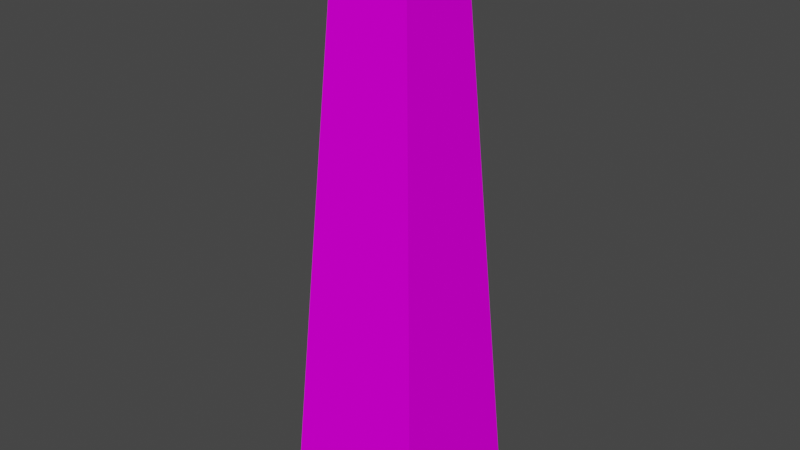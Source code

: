# Source: small_to_stick.blend  (saved by Blender 2.81.16; exported with 4.5.12 LTS)
import bpy
from mathutils import Matrix  # noqa: F401  (used for matrix-valued properties, if any)

bpy.ops.wm.read_factory_settings(use_empty=True)
scene = bpy.context.scene
scene.name = 'Scene'

# ---- collections
col_collection = bpy.data.collections.new('Collection'); scene.collection.children.link(col_collection)

# ---- images (referenced by path relative to the original .blend; pixels are not part of the script)
import os
ASSET_DIR = os.environ.get("B2B_ASSET_DIR", "")  # directory of the original .blend (textures are referenced by path, not embedded)
HERE = os.path.dirname(os.path.abspath(__file__))  # packed textures are extracted next to this script under _unpacked/

def load_image(name, relpath, width, height, colorspace="sRGB"):
    """Load a texture the original file referenced (path relative to the .blend, or extracted next to this script)."""
    p = next((c for c in (os.path.join(HERE, relpath), os.path.join(ASSET_DIR, relpath)) if relpath and os.path.exists(c)), "")
    if p:
        img = bpy.data.images.load(p, check_existing=True)
        img.name = name
    else:  # same state as the original file: an image datablock whose file is absent (Cycles renders it pink)
        img = bpy.data.images.new(name, width, height)
        img.source = "FILE"
        img.filepath = "//" + (relpath or name)
    img.colorspace_settings.name = colorspace
    return img
img_default_tree_png = load_image('default_tree.png', 'default_tree.png', 1024, 1024, 'sRGB')

# ---- materials (node trees are filled in below, after node groups)
mat_material = bpy.data.materials.new('Material')
mat_material.use_transparent_shadow = False

# ---- material node trees
mat_material.use_nodes = True; mat_material.node_tree.nodes.clear()
_N = mat_material.node_tree.nodes; _L = mat_material.node_tree.links
n0 = _N.new('ShaderNodeOutputMaterial'); n0.name = 'Material Output'; n0.location = (300, 300)
n1 = _N.new('ShaderNodeBsdfPrincipled'); n1.name = 'Principled BSDF'; n1.location = (10, 300)
n1.distribution = 'GGX'
n1.subsurface_method = 'BURLEY'
n1.inputs[3].default_value = 1.45
n1.inputs[13].default_value = 0.0
n1.inputs[27].default_value = (0.0, 0.0, 0.0, 1.0)
n1.inputs[28].default_value = 1.0
n2 = _N.new('ShaderNodeTexImage'); n2.name = 'Image Texture'; n2.location = (-280, 280)
n2.image = img_default_tree_png
n2.interpolation = 'Closest'
_L.new(n1.outputs[0], n0.inputs[0])
_L.new(n2.outputs[0], n1.inputs[0])
n0.is_active_output = True

# ---- world
world_world = bpy.data.worlds.new('World'); scene.world = world_world
world_world.use_nodes = True; world_world.node_tree.nodes.clear()
_N = world_world.node_tree.nodes; _L = world_world.node_tree.links
n0 = _N.new('ShaderNodeOutputWorld'); n0.name = 'World Output'; n0.location = (300, 300)
n1 = _N.new('ShaderNodeBackground'); n1.name = 'Background'; n1.location = (10, 300)
n1.inputs[0].default_value = (0.05088, 0.05088, 0.05088, 1.0)
_L.new(n1.outputs[0], n0.inputs[0])
n0.is_active_output = True
world_world.color = (0.05088, 0.05088, 0.05088)
world_world.use_sun_shadow = False
world_world.sun_shadow_jitter_overblur = 0.0

# ---- meshes
me_plane = bpy.data.meshes.new('Plane')
me_plane.from_pydata([(-0.0625, -0.0625, 0.125), (0.0625, -0.0625, 0.125), (-0.0625, 0.0625, 0.125), (0.0625, 0.0625, 0.125), (-0.125, -0.125, -0.875), (0.125, -0.125, -0.875), (-0.125, 0.125, -0.875), (0.125, 0.125, -0.875)], [], [(0, 4, 5, 1), (3, 7, 6, 2), (2, 6, 4, 0), (1, 5, 7, 3), (0, 1, 3, 2)])
_uv = me_plane.uv_layers.new(name='UVMap')
_uv.uv.foreach_set('vector', [0.4375, 0.5625, 0.375, -0.375, 0.625, -0.375, 0.5625, 0.5625, 0.4375, 0.5625, 0.375, -0.375, 0.625, -0.375, 0.5625, 0.5625, 0.4375, 0.5625, 0.375, -0.375, 0.625, -0.375, 0.5625, 0.5625, 0.4375, 0.5625, 0.375, -0.375, 0.625, -0.375, 0.5625, 0.5625, 0.5624, 0.4376, 0.5624, 0.5624, 0.4376, 0.5624, 0.4376, 0.4376])
me_plane.materials.append(mat_material)
me_plane.materials.append(None)
me_plane.use_remesh_fix_poles = True
me_plane.use_remesh_preserve_attributes = False
me_plane.use_mirror_vertex_groups = False
me_plane.update()

# ---- objects
ob_plane = bpy.data.objects.new('Plane', me_plane)

# ---- transforms, parenting, visibility, modifiers, constraints
ob_plane.location = (0.0, 0.0, 0.0)
ob_plane.lineart.crease_threshold = 0.0

# ---- collection membership
scene.collection.objects.link(ob_plane)

# ---- scene / render settings (as saved in the file)
scene.frame_start = 1; scene.frame_end = 250; scene.frame_set(1)
scene.render.engine = 'BLENDER_EEVEE_NEXT'
scene.cycles.use_denoising = False
scene.cycles.samples = 128
scene.cycles.sampling_pattern = 'TABULATED_SOBOL'
scene.cycles.use_adaptive_sampling = False
scene.cycles.use_light_tree = False
scene.view_settings.view_transform = 'Filmic'
bpy.context.view_layer.update()

# ---- added for rendering (the .blend has no active camera and no usable light): camera, sun
cam_auto = bpy.data.cameras.new('AutoCamera')
cam_auto.lens = 50.0
cam_auto.sensor_width = 36.0
cam_auto.clip_end = 1000.0
ob_auto_camera = bpy.data.objects.new('AutoCamera', cam_auto)
scene.collection.objects.link(ob_auto_camera)
ob_auto_camera.location = (0.981349, -1.17762, 0.410079)
ob_auto_camera.rotation_euler = (1.09748, -7.21219e-08, 0.694738)
scene.camera = ob_auto_camera
light_auto_sun = bpy.data.lights.new('AutoSun', 'SUN')
light_auto_sun.energy = 3.0
light_auto_sun.angle = 0.0523599
ob_auto_sun = bpy.data.objects.new('AutoSun', light_auto_sun)
scene.collection.objects.link(ob_auto_sun)
ob_auto_sun.rotation_euler = (0.872665, 0.174533, 0.523599)
bpy.context.view_layer.update()
